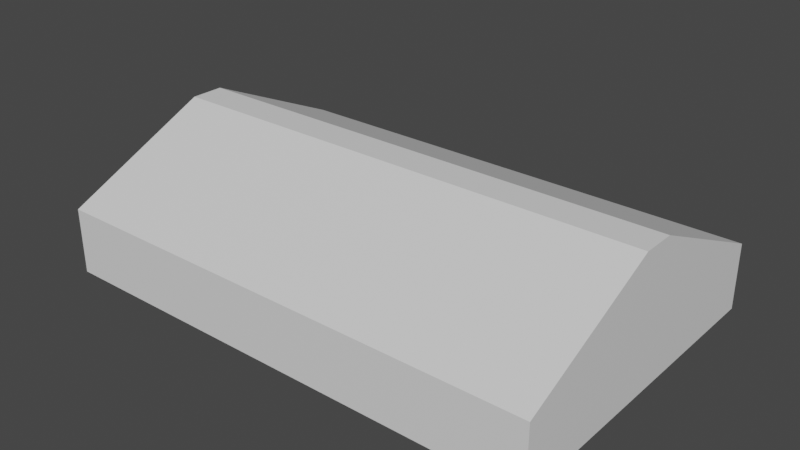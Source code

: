 # Source: sadnaPolica.blend  (saved by Blender 3.3.6; exported with 4.5.12 LTS)
import bpy
from mathutils import Matrix  # noqa: F401  (used for matrix-valued properties, if any)

bpy.ops.wm.read_factory_settings(use_empty=True)
scene = bpy.context.scene
scene.name = 'Scene'

# ---- collections
col_collection = bpy.data.collections.new('Collection'); scene.collection.children.link(col_collection)

# ---- materials (node trees are filled in below, after node groups)
mat_material = bpy.data.materials.new('Material')
mat_material.alpha_threshold = 0.0
mat_material.use_transparent_shadow = False
mat_material.roughness = 0.5
mat_material.line_color = (0.0, 0.0, 0.0, 1.0)

# ---- material node trees
mat_material.use_nodes = True; mat_material.node_tree.nodes.clear()
_N = mat_material.node_tree.nodes; _L = mat_material.node_tree.links
n0 = _N.new('ShaderNodeOutputMaterial'); n0.name = 'Material Output'; n0.location = (300, 300)
n1 = _N.new('ShaderNodeBsdfPrincipled'); n1.name = 'Principled BSDF'; n1.location = (10, 300)
n1.distribution = 'GGX'
n1.subsurface_method = 'RANDOM_WALK_SKIN'
n1.inputs[3].default_value = 1.45
n1.inputs[27].default_value = (0.0, 0.0, 0.0, 1.0)
n1.inputs[28].default_value = 1.0
_L.new(n1.outputs[0], n0.inputs[0])
n0.is_active_output = True

# ---- world
world_world = bpy.data.worlds.new('World'); scene.world = world_world
world_world.use_nodes = True; world_world.node_tree.nodes.clear()
_N = world_world.node_tree.nodes; _L = world_world.node_tree.links
n0 = _N.new('ShaderNodeOutputWorld'); n0.name = 'World Output'; n0.location = (300, 300)
n1 = _N.new('ShaderNodeBackground'); n1.name = 'Background'; n1.location = (10, 300)
n1.inputs[0].default_value = (0.05088, 0.05088, 0.05088, 1.0)
_L.new(n1.outputs[0], n0.inputs[0])
n0.is_active_output = True
world_world.color = (0.05088, 0.05088, 0.05088)
world_world.use_sun_shadow = False
world_world.sun_shadow_jitter_overblur = 0.0

# ---- meshes
me_cube = bpy.data.meshes.new('Cube')
me_cube.from_pydata([(10.0, 5.0, 1.0), (10.0, 5.0, -1.0), (10.0, -5.0, 1.0), (10.0, -5.0, -1.0), (-10.0, 5.0, 1.0), (-10.0, 5.0, -1.0), (-10.0, -5.0, 1.0), (-10.0, -5.0, -1.0), (10.0, -0.5077, 3.062), (-10.0, -0.5077, 3.062), (10.0, 0.5077, 3.062), (-10.0, 0.5077, 3.062)], [], [(0, 4, 11, 10), (3, 2, 6, 7), (7, 6, 4, 5), (5, 1, 3, 7), (1, 0, 2, 3), (5, 4, 0, 1), (10, 11, 9, 8), (6, 2, 8, 9), (4, 6, 9, 11), (2, 0, 10, 8)])
_uv = me_cube.uv_layers.new(name='UVMap')
_uv.uv.foreach_set('vector', [0.625, 0.5, 0.625, 0.25, 0.625, 0.25, 0.625, 0.5, 0.375, 0.75, 0.625, 0.75, 0.625, 1.0, 0.375, 1.0, 0.375, 0.0, 0.625, 0.0, 0.625, 0.25, 0.375, 0.25, 0.125, 0.5, 0.375, 0.5, 0.375, 0.75, 0.125, 0.75, 0.375, 0.5, 0.625, 0.5, 0.625, 0.75, 0.375, 0.75, 0.375, 0.25, 0.625, 0.25, 0.625, 0.5, 0.375, 0.5, 0.625, 0.5, 0.875, 0.5, 0.875, 0.75, 0.625, 0.75, 0.625, 1.0, 0.625, 0.75, 0.625, 0.75, 0.625, 1.0, 0.625, 0.25, 0.625, 0.0, 0.625, 0.0, 0.625, 0.25, 0.625, 0.75, 0.625, 0.5, 0.625, 0.5, 0.625, 0.75])
me_cube.materials.append(mat_material)
me_cube.use_mirror_vertex_groups = False
me_cube.update()

# ---- objects
ob_cube = bpy.data.objects.new('Cube', me_cube)

# ---- transforms, parenting, visibility, modifiers, constraints
ob_cube.location = (0.0, 0.0, 0.0)
ob_cube.scale = (0.76, 1.0, 1.0)
ob_cube.lock_rotations_4d = False
ob_cube.empty_display_type = 'ARROWS'
ob_cube.lineart.crease_threshold = 0.0

# ---- collection membership
col_collection.objects.link(ob_cube)

# ---- scene / render settings (as saved in the file)
scene.frame_start = 1; scene.frame_end = 250; scene.frame_set(1)
scene.render.engine = 'BLENDER_EEVEE_NEXT'
scene.cycles.sampling_pattern = 'TABULATED_SOBOL'
scene.cycles.use_light_tree = False
scene.view_settings.view_transform = 'Filmic'
bpy.context.view_layer.update()

# ---- added for rendering (the .blend has no active camera and no usable light): camera, sun
cam_auto = bpy.data.cameras.new('AutoCamera')
cam_auto.lens = 50.0
cam_auto.sensor_width = 36.0
cam_auto.clip_end = 1000.0
ob_auto_camera = bpy.data.objects.new('AutoCamera', cam_auto)
scene.collection.objects.link(ob_auto_camera)
ob_auto_camera.location = (17.2484, -20.698, 14.8295)
ob_auto_camera.rotation_euler = (1.09748, -7.21219e-08, 0.694738)
scene.camera = ob_auto_camera
light_auto_sun = bpy.data.lights.new('AutoSun', 'SUN')
light_auto_sun.energy = 3.0
light_auto_sun.angle = 0.0523599
ob_auto_sun = bpy.data.objects.new('AutoSun', light_auto_sun)
scene.collection.objects.link(ob_auto_sun)
ob_auto_sun.rotation_euler = (0.872665, 0.174533, 0.523599)
bpy.context.view_layer.update()
